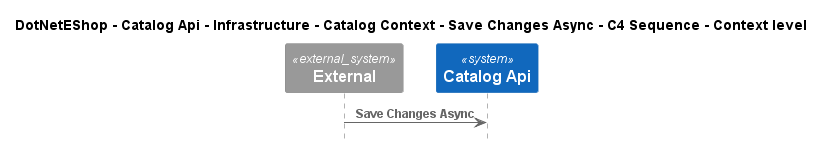

The diagram above was rendered by PlantUML. Its source (embedded in the PNG):
@startuml
!include ..\..\..\..\..\..\..\..\..\.c4s\C4_Sequence.puml

title DotNetEShop - Catalog Api - Infrastructure - Catalog Context - Save Changes Async - C4 Sequence - Context level

System_Ext(C4InterFlow.SoftwareSystems.ExternalSystem, "External", "")
System(DotNetEShop.SoftwareSystems.CatalogApi, "Catalog Api", "")

Rel(C4InterFlow.SoftwareSystems.ExternalSystem, DotNetEShop.SoftwareSystems.CatalogApi, "Save Changes Async")


@enduml